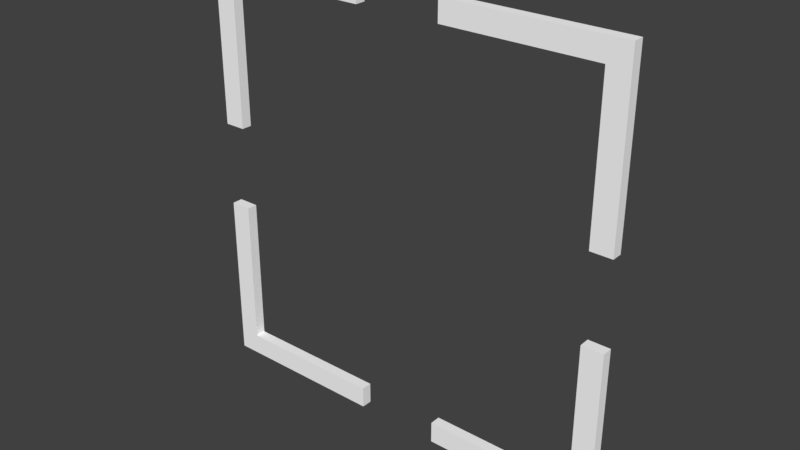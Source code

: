 # Source: ItemBorder_Hololens.blend  (saved by Blender 2.78.0; exported with 4.5.12 LTS)
import bpy
from mathutils import Matrix  # noqa: F401  (used for matrix-valued properties, if any)

bpy.ops.wm.read_factory_settings(use_empty=True)
scene = bpy.context.scene
scene.name = 'Scene'

# ---- collections
col_collection_1 = bpy.data.collections.new('Collection 1'); scene.collection.children.link(col_collection_1)

# ---- materials (node trees are filled in below, after node groups)
mat_p_white = bpy.data.materials.new('P_White')
mat_p_white.alpha_threshold = 0.0
mat_p_white.use_transparent_shadow = False
mat_p_white.diffuse_color = (1.0, 1.0, 1.0, 1.0)
mat_p_white.roughness = 0.5
mat_p_white.specular_intensity = 0.0

# ---- material node trees

# ---- world
world_world = bpy.data.worlds.new('World'); scene.world = world_world
world_world.color = (0.05088, 0.05088, 0.05088)
world_world.use_sun_shadow = False
world_world.sun_shadow_jitter_overblur = 0.0
world_world.cycles.sampling_method = 'MANUAL'

# ---- meshes
me_plane = bpy.data.meshes.new('Plane')
me_plane.from_pydata([(-1.0, -1.0, 0.0), (1.0, -1.0, 0.0), (-1.0, 1.0, 0.0), (1.0, 1.0, 0.0), (-1.0, 0.9, -1.311e-08), (-1.0, 0.2, 0.0), (-1.0, -0.2, 0.0), (-1.0, -0.9, 1.311e-08), (-0.9, -1.0, 0.0), (-0.2, -1.0, 0.0), (0.2, -1.0, 0.0), (0.9, -1.0, 0.0), (1.0, -0.9, 1.311e-08), (1.0, -0.2, 0.0), (1.0, 0.2, 0.0), (1.0, 0.9, -1.311e-08), (0.9, 1.0, 0.0), (0.2, 1.0, 0.0), (-0.2, 1.0, 0.0), (-0.9, 1.0, 0.0), (-0.9, -0.9, 1.311e-08), (-0.9, -0.2, 0.0), (-0.9, 0.2, 0.0), (-0.9, 0.9, -1.311e-08), (-0.2, -0.9, 1.311e-08), (-0.2, 0.9, -1.311e-08), (0.2, -0.9, 1.311e-08), (0.2, 0.9, -1.311e-08), (0.9, -0.9, 1.311e-08), (0.9, -0.2, 0.0), (0.9, 0.2, 0.0), (0.9, 0.9, -1.311e-08), (-1.0, -1.0, 0.05), (1.0, -1.0, 0.05), (-1.0, 1.0, 0.05), (1.0, 1.0, 0.05), (-1.0, 0.9, 0.05), (-1.0, 0.2, 0.05), (-1.0, -0.2, 0.05), (-1.0, -0.9, 0.05), (-0.9, -1.0, 0.05), (-0.2, -1.0, 0.05), (0.2, -1.0, 0.05), (0.9, -1.0, 0.05), (1.0, -0.9, 0.05), (1.0, -0.2, 0.05), (1.0, 0.2, 0.05), (1.0, 0.9, 0.05), (0.9, 1.0, 0.05), (0.2, 1.0, 0.05), (-0.2, 1.0, 0.05), (-0.9, 1.0, 0.05), (-0.9, -0.9, 0.05), (-0.9, -0.2, 0.05), (-0.9, 0.2, 0.05), (-0.9, 0.9, 0.05), (-0.2, -0.9, 0.05), (-0.2, 0.9, 0.05), (0.2, -0.9, 0.05), (0.2, 0.9, 0.05), (0.9, -0.9, 0.05), (0.9, -0.2, 0.05), (0.9, 0.2, 0.05), (0.9, 0.9, 0.05)], [], [(31, 16, 3, 15), (4, 2, 19, 23), (23, 19, 18, 25), (27, 17, 16, 31), (0, 7, 20, 8), (7, 6, 21, 20), (5, 4, 23, 22), (8, 20, 24, 9), (10, 26, 28, 11), (11, 28, 12, 1), (28, 29, 13, 12), (30, 31, 15, 14), (63, 47, 35, 48), (36, 55, 51, 34), (55, 57, 50, 51), (59, 63, 48, 49), (32, 40, 52, 39), (39, 52, 53, 38), (37, 54, 55, 36), (40, 41, 56, 52), (42, 43, 60, 58), (43, 33, 44, 60), (60, 44, 45, 61), (62, 46, 47, 63), (12, 13, 45, 44), (30, 14, 46, 62), (14, 15, 47, 46), (29, 28, 60, 61), (3, 16, 48, 35), (7, 0, 32, 39), (31, 30, 62, 63), (16, 17, 49, 48), (11, 1, 33, 43), (18, 19, 51, 50), (15, 3, 35, 47), (21, 6, 38, 53), (19, 2, 34, 51), (5, 22, 54, 37), (2, 4, 36, 34), (20, 21, 53, 52), (4, 5, 37, 36), (24, 20, 52, 56), (22, 23, 55, 54), (6, 7, 39, 38), (23, 25, 57, 55), (25, 18, 50, 57), (0, 8, 40, 32), (28, 26, 58, 60), (9, 24, 56, 41), (8, 9, 41, 40), (27, 31, 63, 59), (17, 27, 59, 49), (10, 11, 43, 42), (26, 10, 42, 58), (1, 12, 44, 33), (13, 29, 61, 45)])
me_plane.materials.append(mat_p_white)
me_plane.use_remesh_preserve_volume = False
me_plane.use_remesh_preserve_attributes = False
me_plane.use_mirror_vertex_groups = False
me_plane.update()

# ---- objects
ob_plane = bpy.data.objects.new('Plane', me_plane)

# ---- transforms, parenting, visibility, modifiers, constraints
ob_plane.location = (0.0, 0.0, 0.0)
ob_plane.rotation_euler = (1.571, -0.0, 0.0)
ob_plane.lineart.crease_threshold = 0.0

# ---- collection membership
col_collection_1.objects.link(ob_plane)

# ---- scene / render settings (as saved in the file)
scene.frame_start = 1; scene.frame_end = 250; scene.frame_set(1)
scene.render.engine = 'BLENDER_EEVEE_NEXT'
scene.render.resolution_percentage = 50
scene.render.dither_intensity = 0.0
scene.cycles.use_denoising = False
scene.cycles.samples = 128
scene.cycles.sampling_pattern = 'TABULATED_SOBOL'
scene.cycles.light_sampling_threshold = 0.0
scene.cycles.use_adaptive_sampling = False
scene.cycles.use_light_tree = False
scene.cycles.blur_glossy = 0.0
scene.cycles.sample_clamp_indirect = 0.0
scene.view_settings.view_transform = 'Standard'
bpy.context.view_layer.update()

# ---- added for rendering (the .blend has no active camera and no usable light): camera, sun
cam_auto = bpy.data.cameras.new('AutoCamera')
cam_auto.lens = 50.0
cam_auto.sensor_width = 36.0
cam_auto.clip_end = 1000.0
ob_auto_camera = bpy.data.objects.new('AutoCamera', cam_auto)
scene.collection.objects.link(ob_auto_camera)
ob_auto_camera.location = (2.61734, -3.16581, 2.09387)
ob_auto_camera.rotation_euler = (1.09748, -7.21219e-08, 0.694738)
scene.camera = ob_auto_camera
light_auto_sun = bpy.data.lights.new('AutoSun', 'SUN')
light_auto_sun.energy = 3.0
light_auto_sun.angle = 0.0523599
ob_auto_sun = bpy.data.objects.new('AutoSun', light_auto_sun)
scene.collection.objects.link(ob_auto_sun)
ob_auto_sun.rotation_euler = (0.872665, 0.174533, 0.523599)
bpy.context.view_layer.update()
